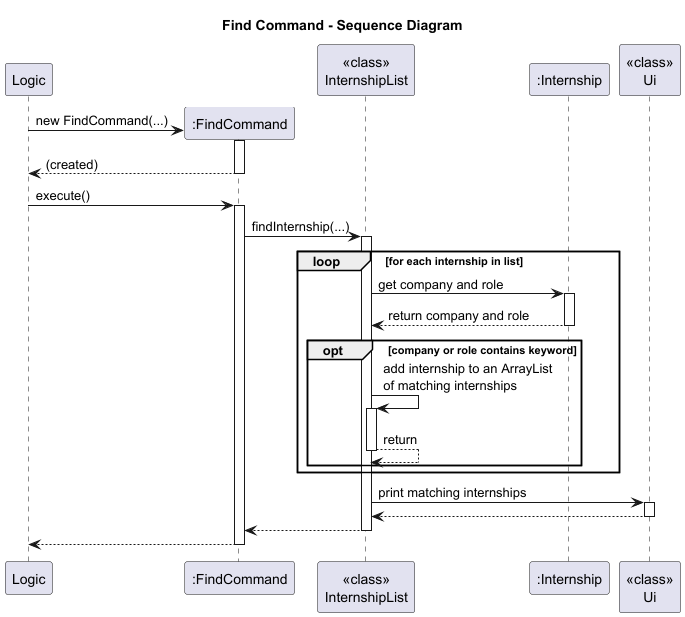

The diagram above was rendered by PlantUML. Its source (embedded in the PNG):
@startuml
title Find Command - Sequence Diagram

participant Logic
participant ":FindCommand" as FC
participant "<<class>>\nInternshipList" as IL
participant ":Internship" as IN
participant "<<class>>\nUi" as Ui

Logic -> FC**: new FindCommand(...)
activate FC
return (created)

Logic -> FC: execute()
activate FC

FC -> IL: findInternship(...)
activate IL

loop for each internship in list
    IL -> IN: get company and role
    activate IN
    IN --> IL: return company and role
    deactivate IN
    opt company or role contains keyword
        IL -> IL: add internship to an ArrayList\nof matching internships
        activate IL
        IL --> IL: return
        deactivate IL
    end
end

IL -> Ui: print matching internships
activate Ui
Ui --> IL
deactivate Ui

IL --> FC
deactivate IL

FC --> Logic
deactivate FC

@enduml